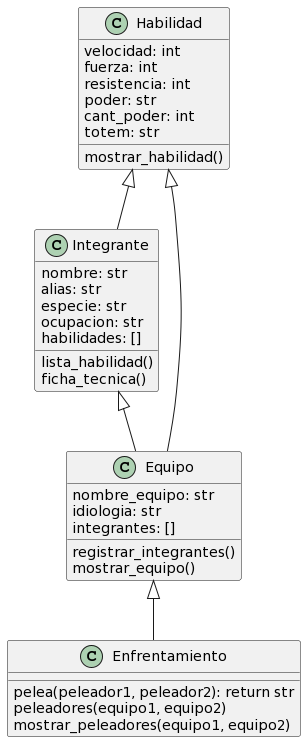

The diagram above was rendered by PlantUML. Its source (embedded in the PNG):
@startuml
class "Habilidad" as Habilidad{
velocidad: int
fuerza: int
resistencia: int
poder: str
cant_poder: int
totem: str

mostrar_habilidad()
}

class Integrante{
nombre: str
alias: str
especie: str
ocupacion: str
habilidades: []

lista_habilidad()
ficha_tecnica()
}

class Equipo{
nombre_equipo: str
idiologia: str
integrantes: []

registrar_integrantes()
mostrar_equipo()
}

class Enfrentamiento{
pelea(peleador1, peleador2): return str
peleadores(equipo1, equipo2)
mostrar_peleadores(equipo1, equipo2)
}

Habilidad<|--Integrante
Habilidad<|--Equipo
Integrante<|--Equipo
Equipo<|--Enfrentamiento
@enduml